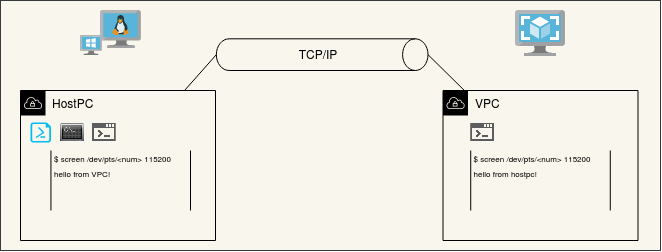

The diagram above was exported from draw.io. Its source (the exported page's mxGraphModel, read from the mxfile embedded in the PNG):
<mxGraphModel dx="936" dy="549" grid="1" gridSize="10" guides="1" tooltips="1" connect="1" arrows="1" fold="1" page="1" pageScale="1" pageWidth="850" pageHeight="1100" math="0" shadow="0">
  <root>
    <mxCell id="0" />
    <mxCell id="1" parent="0" />
    <mxCell id="2" value="" style="rounded=0;whiteSpace=wrap;html=1;fillColor=#f9f7ed;strokeColor=#36393d;" vertex="1" parent="1">
      <mxGeometry x="60" y="210" width="660" height="250" as="geometry" />
    </mxCell>
    <mxCell id="3" value="VPC" style="outlineConnect=0;html=1;whiteSpace=wrap;fontSize=12;fontStyle=0;shape=mxgraph.aws4.group;grIcon=mxgraph.aws4.group_vpc;fillColor=none;verticalAlign=top;align=left;spacingLeft=30;dashed=0;" vertex="1" parent="1">
      <mxGeometry x="502.5" y="300" width="195" height="150" as="geometry" />
    </mxCell>
    <mxCell id="4" value="" style="shape=partialRectangle;whiteSpace=wrap;html=1;top=0;bottom=0;fillColor=none;rounded=0;" vertex="1" parent="1">
      <mxGeometry x="530.22" y="360" width="139.56" height="60" as="geometry" />
    </mxCell>
    <mxCell id="5" value="" style="edgeStyle=none;rounded=1;orthogonalLoop=1;jettySize=auto;html=1;endArrow=none;endFill=0;entryX=0.5;entryY=0;entryDx=0;entryDy=0;entryPerimeter=0;" edge="1" source="3" target="12" parent="1">
      <mxGeometry relative="1" as="geometry">
        <Array as="points" />
      </mxGeometry>
    </mxCell>
    <mxCell id="6" value="" style="verticalLabelPosition=bottom;html=1;verticalAlign=top;align=center;strokeColor=none;shape=mxgraph.azure.virtual_machine_feature;pointerEvents=1;" vertex="1" parent="1">
      <mxGeometry x="575" y="220" width="50" height="45" as="geometry" />
    </mxCell>
    <mxCell id="7" value="" style="aspect=fixed;html=1;points=[];align=center;image;fontSize=12;image=img/lib/mscae/VirtualMachineWindows.svg;" vertex="1" parent="1">
      <mxGeometry x="140" y="245" width="21.74" height="20" as="geometry" />
    </mxCell>
    <mxCell id="8" value="" style="rounded=1;orthogonalLoop=1;jettySize=auto;html=1;entryX=0.5;entryY=1;entryDx=0;entryDy=0;entryPerimeter=0;endArrow=none;endFill=0;" edge="1" source="9" target="12" parent="1">
      <mxGeometry relative="1" as="geometry" />
    </mxCell>
    <mxCell id="9" value="HostPC" style="outlineConnect=0;html=1;whiteSpace=wrap;fontSize=12;fontStyle=0;shape=mxgraph.aws4.group;grIcon=mxgraph.aws4.group_vpc;fillColor=none;verticalAlign=top;align=left;spacingLeft=30;dashed=0;" vertex="1" parent="1">
      <mxGeometry x="80" y="300" width="195" height="150" as="geometry" />
    </mxCell>
    <mxCell id="10" value="" style="group" vertex="1" connectable="0" parent="1">
      <mxGeometry x="240" y="230" width="215" height="140" as="geometry" />
    </mxCell>
    <mxCell id="11" value="TCP/IP" style="text;html=1;strokeColor=none;fillColor=none;align=center;verticalAlign=middle;whiteSpace=wrap;rounded=0;" vertex="1" parent="10">
      <mxGeometry x="117.50999999999999" y="27.493333333333332" width="40" height="13.333333333333332" as="geometry" />
    </mxCell>
    <mxCell id="12" value="" style="shape=cylinder3;whiteSpace=wrap;html=1;boundedLbl=1;backgroundOutline=1;size=12.714285714285722;rotation=90;fillColor=none;" vertex="1" parent="10">
      <mxGeometry x="125.84000000000003" y="-71.67000000000002" width="31.67" height="211.67" as="geometry" />
    </mxCell>
    <mxCell id="13" value="" style="aspect=fixed;html=1;points=[];align=center;image;fontSize=12;image=img/lib/mscae/VM_Images.svg;rounded=0;" vertex="1" parent="1">
      <mxGeometry x="575" y="220" width="50" height="46" as="geometry" />
    </mxCell>
    <mxCell id="14" value="" style="aspect=fixed;html=1;points=[];align=center;image;fontSize=12;image=img/lib/mscae/VM_Linux.svg;imageAspect=1;" vertex="1" parent="1">
      <mxGeometry x="159.56" y="220" width="41.3" height="38" as="geometry" />
    </mxCell>
    <mxCell id="15" value="" style="verticalLabelPosition=bottom;html=1;verticalAlign=top;align=center;strokeColor=none;fillColor=#00BEF2;shape=mxgraph.azure.powershell_file;pointerEvents=1;rounded=0;" vertex="1" parent="1">
      <mxGeometry x="90" y="332" width="20.44" height="20" as="geometry" />
    </mxCell>
    <mxCell id="16" value="" style="shape=image;html=1;verticalAlign=top;verticalLabelPosition=bottom;labelBackgroundColor=#ffffff;imageAspect=0;aspect=fixed;image=https://cdn2.iconfinder.com/data/icons/atrous/512/command_line_prompt_shell-128.png;rounded=0;" vertex="1" parent="1">
      <mxGeometry x="120" y="330" width="24" height="24" as="geometry" />
    </mxCell>
    <mxCell id="17" value="" style="shape=image;html=1;verticalAlign=top;verticalLabelPosition=bottom;labelBackgroundColor=#ffffff;imageAspect=0;aspect=fixed;image=https://cdn0.iconfinder.com/data/icons/elysium-icons/24/Window_Shell.png;rounded=0;" vertex="1" parent="1">
      <mxGeometry x="151.74" y="330" width="24" height="24" as="geometry" />
    </mxCell>
    <mxCell id="18" value="" style="shape=image;html=1;verticalAlign=top;verticalLabelPosition=bottom;labelBackgroundColor=#ffffff;imageAspect=0;aspect=fixed;image=https://cdn0.iconfinder.com/data/icons/elysium-icons/24/Window_Shell.png;rounded=0;" vertex="1" parent="1">
      <mxGeometry x="530.22" y="330" width="24" height="24" as="geometry" />
    </mxCell>
    <mxCell id="19" value="" style="shape=partialRectangle;whiteSpace=wrap;html=1;top=0;bottom=0;fillColor=none;rounded=0;" vertex="1" parent="1">
      <mxGeometry x="110.44" y="360" width="139.56" height="60" as="geometry" />
    </mxCell>
    <mxCell id="20" value="&lt;div&gt;&lt;font style=&quot;font-size: 8px&quot;&gt;$ screen /dev/pts/&amp;lt;num&amp;gt; 115200 &lt;br&gt;&lt;/font&gt;&lt;/div&gt;&lt;div&gt;&lt;font style=&quot;font-size: 8px&quot;&gt;hello from VPC!&lt;br&gt;&lt;/font&gt;&lt;/div&gt;" style="text;html=1;strokeColor=none;fillColor=none;align=left;verticalAlign=middle;whiteSpace=wrap;rounded=0;" vertex="1" parent="1">
      <mxGeometry x="111.78" y="365" width="163.22" height="20" as="geometry" />
    </mxCell>
    <mxCell id="21" value="&lt;div&gt;&lt;font style=&quot;font-size: 8px&quot;&gt;$ screen /dev/pts/&amp;lt;num&amp;gt; 115200&lt;/font&gt;&lt;/div&gt;&lt;div align=&quot;left&quot;&gt;&lt;font style=&quot;font-size: 8px&quot;&gt;hello from hostpc!&lt;br&gt; &lt;/font&gt;&lt;/div&gt;" style="text;html=1;strokeColor=none;fillColor=none;align=center;verticalAlign=middle;whiteSpace=wrap;rounded=0;" vertex="1" parent="1">
      <mxGeometry x="508" y="365" width="168.22" height="20" as="geometry" />
    </mxCell>
  </root>
</mxGraphModel>